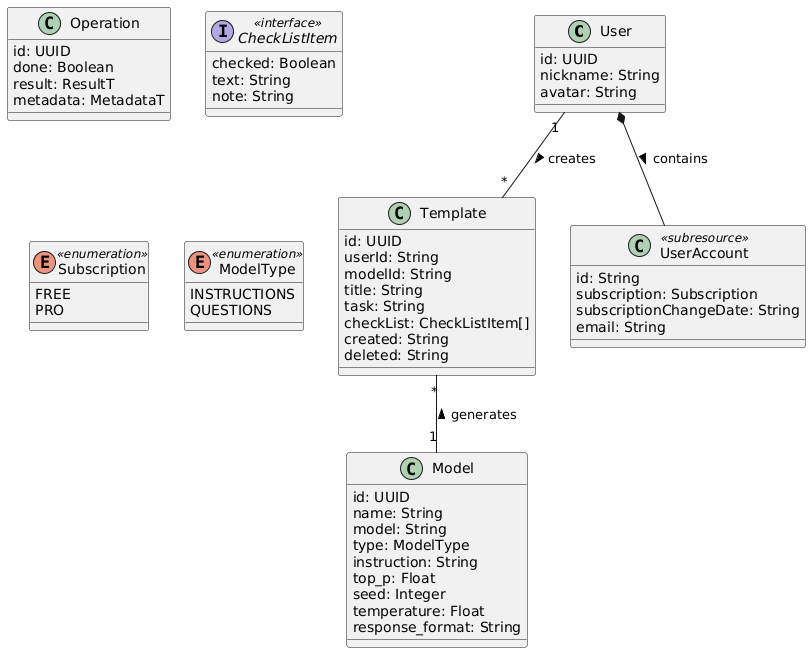

The diagram above was rendered by PlantUML. Its source (embedded in the PNG):
@startuml
User "1" -- "*" Template : creates >
User *-- UserAccount : contains >
Template "*" -- "1" Model : generates <

class User {
 id: UUID
 nickname: String
 avatar: String
}

class UserAccount <<subresource>> {
 id: String
 subscription: Subscription
 subscriptionChangeDate: String
 email: String
}

class Template {
 id: UUID
 userId: String
 modelId: String
 title: String
 task: String
 checkList: CheckListItem[]
 created: String
 deleted: String
}

class Model {
 id: UUID
 name: String
 model: String
 type: ModelType
 instruction: String
 top_p: Float
 seed: Integer
 temperature: Float
 response_format: String
}

class Operation {
 id: UUID
 done: Boolean
 result: ResultT
 metadata: MetadataT
}

interface CheckListItem <<interface>> {
 checked: Boolean
 text: String
 note: String
}

enum Subscription <<enumeration>> {
 FREE
 PRO
}

enum ModelType <<enumeration>> {
  INSTRUCTIONS
  QUESTIONS
}
@enduml